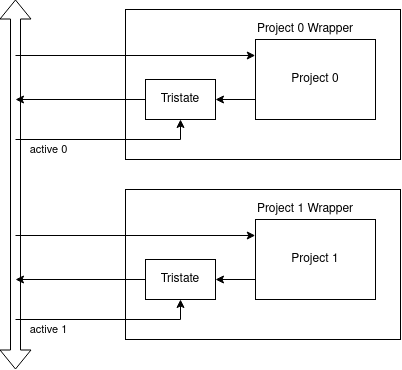

The diagram above was exported from draw.io. Its source (the exported page's mxGraphModel, read from the mxfile embedded in the PNG):
<mxGraphModel dx="1029" dy="692" grid="1" gridSize="10" guides="1" tooltips="1" connect="1" arrows="1" fold="1" page="1" pageScale="1" pageWidth="850" pageHeight="1100" math="0" shadow="0">
  <root>
    <mxCell id="0" />
    <mxCell id="1" parent="0" />
    <mxCell id="CrXUijY4ugLCvy5JIf9C-4" value="" style="rounded=0;whiteSpace=wrap;html=1;" vertex="1" parent="1">
      <mxGeometry x="230" y="440" width="275" height="150" as="geometry" />
    </mxCell>
    <mxCell id="CrXUijY4ugLCvy5JIf9C-3" style="edgeStyle=orthogonalEdgeStyle;rounded=0;orthogonalLoop=1;jettySize=auto;html=1;exitX=0;exitY=0.75;exitDx=0;exitDy=0;entryX=1;entryY=0.5;entryDx=0;entryDy=0;" edge="1" parent="1" source="CrXUijY4ugLCvy5JIf9C-1" target="CrXUijY4ugLCvy5JIf9C-2">
      <mxGeometry relative="1" as="geometry" />
    </mxCell>
    <mxCell id="CrXUijY4ugLCvy5JIf9C-1" value="Project 0" style="rounded=0;whiteSpace=wrap;html=1;" vertex="1" parent="1">
      <mxGeometry x="360" y="470" width="120" height="80" as="geometry" />
    </mxCell>
    <mxCell id="CrXUijY4ugLCvy5JIf9C-14" style="edgeStyle=none;rounded=0;orthogonalLoop=1;jettySize=auto;html=1;" edge="1" parent="1" source="CrXUijY4ugLCvy5JIf9C-2">
      <mxGeometry relative="1" as="geometry">
        <mxPoint x="120" y="530" as="targetPoint" />
      </mxGeometry>
    </mxCell>
    <mxCell id="CrXUijY4ugLCvy5JIf9C-2" value="Tristate" style="rounded=0;whiteSpace=wrap;html=1;" vertex="1" parent="1">
      <mxGeometry x="250" y="510" width="70" height="40" as="geometry" />
    </mxCell>
    <mxCell id="CrXUijY4ugLCvy5JIf9C-8" value="Project 0 Wrapper" style="text;html=1;strokeColor=none;fillColor=none;align=center;verticalAlign=middle;whiteSpace=wrap;rounded=0;" vertex="1" parent="1">
      <mxGeometry x="360" y="450" width="100" height="20" as="geometry" />
    </mxCell>
    <mxCell id="CrXUijY4ugLCvy5JIf9C-9" value="" style="shape=flexArrow;endArrow=classic;startArrow=classic;html=1;" edge="1" parent="1">
      <mxGeometry width="50" height="50" relative="1" as="geometry">
        <mxPoint x="120" y="800" as="sourcePoint" />
        <mxPoint x="120" y="430" as="targetPoint" />
      </mxGeometry>
    </mxCell>
    <mxCell id="CrXUijY4ugLCvy5JIf9C-10" value="" style="endArrow=classic;html=1;entryX=0.5;entryY=1;entryDx=0;entryDy=0;rounded=0;" edge="1" parent="1" target="CrXUijY4ugLCvy5JIf9C-2">
      <mxGeometry width="50" height="50" relative="1" as="geometry">
        <mxPoint x="120" y="570" as="sourcePoint" />
        <mxPoint x="290" y="590" as="targetPoint" />
        <Array as="points">
          <mxPoint x="285" y="570" />
        </Array>
      </mxGeometry>
    </mxCell>
    <mxCell id="CrXUijY4ugLCvy5JIf9C-18" value="active 0" style="edgeLabel;html=1;align=center;verticalAlign=middle;resizable=0;points=[];" vertex="1" connectable="0" parent="CrXUijY4ugLCvy5JIf9C-10">
      <mxGeometry x="-0.6519" y="2" relative="1" as="geometry">
        <mxPoint y="12" as="offset" />
      </mxGeometry>
    </mxCell>
    <mxCell id="CrXUijY4ugLCvy5JIf9C-15" value="" style="endArrow=classic;html=1;entryX=-0.002;entryY=0.2;entryDx=0;entryDy=0;entryPerimeter=0;" edge="1" parent="1" target="CrXUijY4ugLCvy5JIf9C-1">
      <mxGeometry width="50" height="50" relative="1" as="geometry">
        <mxPoint x="120" y="486" as="sourcePoint" />
        <mxPoint x="320" y="540" as="targetPoint" />
      </mxGeometry>
    </mxCell>
    <mxCell id="CrXUijY4ugLCvy5JIf9C-25" value="" style="rounded=0;whiteSpace=wrap;html=1;" vertex="1" parent="1">
      <mxGeometry x="230" y="620" width="275" height="150" as="geometry" />
    </mxCell>
    <mxCell id="CrXUijY4ugLCvy5JIf9C-26" style="edgeStyle=orthogonalEdgeStyle;rounded=0;orthogonalLoop=1;jettySize=auto;html=1;exitX=0;exitY=0.75;exitDx=0;exitDy=0;entryX=1;entryY=0.5;entryDx=0;entryDy=0;" edge="1" parent="1" source="CrXUijY4ugLCvy5JIf9C-27" target="CrXUijY4ugLCvy5JIf9C-29">
      <mxGeometry relative="1" as="geometry" />
    </mxCell>
    <mxCell id="CrXUijY4ugLCvy5JIf9C-27" value="Project 1" style="rounded=0;whiteSpace=wrap;html=1;" vertex="1" parent="1">
      <mxGeometry x="360" y="650" width="120" height="80" as="geometry" />
    </mxCell>
    <mxCell id="CrXUijY4ugLCvy5JIf9C-28" style="edgeStyle=none;rounded=0;orthogonalLoop=1;jettySize=auto;html=1;" edge="1" parent="1" source="CrXUijY4ugLCvy5JIf9C-29">
      <mxGeometry relative="1" as="geometry">
        <mxPoint x="120" y="710" as="targetPoint" />
      </mxGeometry>
    </mxCell>
    <mxCell id="CrXUijY4ugLCvy5JIf9C-29" value="Tristate" style="rounded=0;whiteSpace=wrap;html=1;" vertex="1" parent="1">
      <mxGeometry x="250" y="690" width="70" height="40" as="geometry" />
    </mxCell>
    <mxCell id="CrXUijY4ugLCvy5JIf9C-30" value="Project 1 Wrapper" style="text;html=1;strokeColor=none;fillColor=none;align=center;verticalAlign=middle;whiteSpace=wrap;rounded=0;" vertex="1" parent="1">
      <mxGeometry x="360" y="630" width="100" height="20" as="geometry" />
    </mxCell>
    <mxCell id="CrXUijY4ugLCvy5JIf9C-31" value="" style="endArrow=classic;html=1;entryX=0.5;entryY=1;entryDx=0;entryDy=0;rounded=0;" edge="1" parent="1" target="CrXUijY4ugLCvy5JIf9C-29">
      <mxGeometry width="50" height="50" relative="1" as="geometry">
        <mxPoint x="120" y="750" as="sourcePoint" />
        <mxPoint x="290" y="770" as="targetPoint" />
        <Array as="points">
          <mxPoint x="285" y="750" />
        </Array>
      </mxGeometry>
    </mxCell>
    <mxCell id="CrXUijY4ugLCvy5JIf9C-32" value="active 1" style="edgeLabel;html=1;align=center;verticalAlign=middle;resizable=0;points=[];" vertex="1" connectable="0" parent="CrXUijY4ugLCvy5JIf9C-31">
      <mxGeometry x="-0.6519" y="2" relative="1" as="geometry">
        <mxPoint y="12" as="offset" />
      </mxGeometry>
    </mxCell>
    <mxCell id="CrXUijY4ugLCvy5JIf9C-33" value="" style="endArrow=classic;html=1;entryX=-0.002;entryY=0.2;entryDx=0;entryDy=0;entryPerimeter=0;" edge="1" parent="1" target="CrXUijY4ugLCvy5JIf9C-27">
      <mxGeometry width="50" height="50" relative="1" as="geometry">
        <mxPoint x="120" y="666" as="sourcePoint" />
        <mxPoint x="320" y="720" as="targetPoint" />
      </mxGeometry>
    </mxCell>
  </root>
</mxGraphModel>